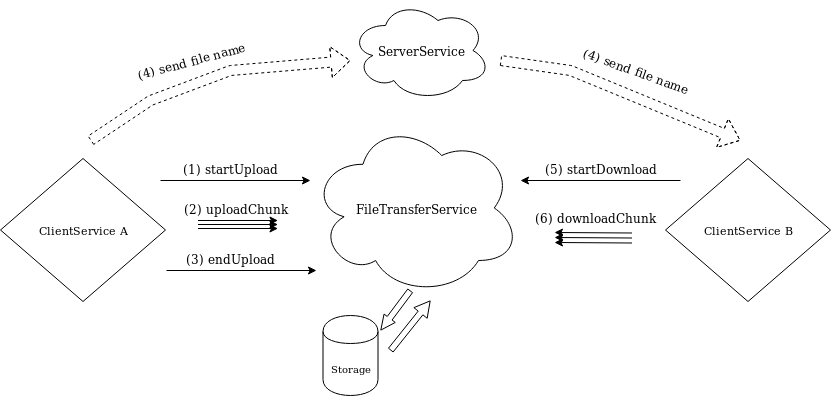

The diagram above was exported from draw.io. Its source (the exported page's mxGraphModel, read from the mxfile embedded in the PNG):
<mxGraphModel dx="1355" dy="782" grid="1" gridSize="10" guides="1" tooltips="1" connect="1" arrows="1" fold="1" page="1" pageScale="1" pageWidth="850" pageHeight="1100" math="0" shadow="0">
  <root>
    <mxCell id="0" />
    <mxCell id="1" parent="0" />
    <mxCell id="2" value="FileTransferService" style="ellipse;shape=cloud;whiteSpace=wrap;html=1;" vertex="1" parent="1">
      <mxGeometry x="350" y="660" width="210" height="175" as="geometry" />
    </mxCell>
    <mxCell id="3" value="ClientService A" style="rhombus;whiteSpace=wrap;html=1;fontSize=11;" vertex="1" parent="1">
      <mxGeometry x="40" y="698" width="165" height="143" as="geometry" />
    </mxCell>
    <mxCell id="4" value="" style="endArrow=classic;html=1;" edge="1" parent="1">
      <mxGeometry width="50" height="50" relative="1" as="geometry">
        <mxPoint x="200" y="720" as="sourcePoint" />
        <mxPoint x="350" y="720" as="targetPoint" />
      </mxGeometry>
    </mxCell>
    <mxCell id="5" value="(1) startUpload" style="text;html=1;strokeColor=none;fillColor=none;align=center;verticalAlign=middle;whiteSpace=wrap;rounded=0;" vertex="1" parent="1">
      <mxGeometry x="189" y="687.5" width="160" height="40" as="geometry" />
    </mxCell>
    <mxCell id="6" value="(2) uploadChunk" style="text;html=1;strokeColor=none;fillColor=none;align=center;verticalAlign=middle;whiteSpace=wrap;rounded=0;" vertex="1" parent="1">
      <mxGeometry x="195" y="727.5" width="160" height="40" as="geometry" />
    </mxCell>
    <mxCell id="7" value="" style="endArrow=classic;html=1;" edge="1" parent="1">
      <mxGeometry width="50" height="50" relative="1" as="geometry">
        <mxPoint x="237.5" y="760" as="sourcePoint" />
        <mxPoint x="317.5" y="760" as="targetPoint" />
      </mxGeometry>
    </mxCell>
    <mxCell id="8" value="" style="endArrow=classic;html=1;" edge="1" parent="1">
      <mxGeometry width="50" height="50" relative="1" as="geometry">
        <mxPoint x="237.5" y="764" as="sourcePoint" />
        <mxPoint x="317.5" y="764" as="targetPoint" />
      </mxGeometry>
    </mxCell>
    <mxCell id="9" value="" style="endArrow=classic;html=1;" edge="1" parent="1">
      <mxGeometry width="50" height="50" relative="1" as="geometry">
        <mxPoint x="237.5" y="768" as="sourcePoint" />
        <mxPoint x="317.5" y="768" as="targetPoint" />
      </mxGeometry>
    </mxCell>
    <mxCell id="10" value="" style="endArrow=classic;html=1;" edge="1" parent="1">
      <mxGeometry width="50" height="50" relative="1" as="geometry">
        <mxPoint x="206" y="810" as="sourcePoint" />
        <mxPoint x="356" y="810" as="targetPoint" />
      </mxGeometry>
    </mxCell>
    <mxCell id="11" value="(3) endUpload" style="text;html=1;strokeColor=none;fillColor=none;align=center;verticalAlign=middle;whiteSpace=wrap;rounded=0;" vertex="1" parent="1">
      <mxGeometry x="189" y="777.5" width="160" height="40" as="geometry" />
    </mxCell>
    <mxCell id="12" value="&lt;font style=&quot;font-size: 10px&quot;&gt;Storage&lt;/font&gt;" style="shape=cylinder;whiteSpace=wrap;html=1;boundedLbl=1;backgroundOutline=1;" vertex="1" parent="1">
      <mxGeometry x="362.5" y="855" width="55" height="80" as="geometry" />
    </mxCell>
    <mxCell id="13" value="" style="shape=flexArrow;endArrow=classic;html=1;exitX=0.476;exitY=0.971;exitDx=0;exitDy=0;exitPerimeter=0;endSize=4.6;startSize=11;width=6;endWidth=7;" edge="1" source="2" parent="1">
      <mxGeometry width="50" height="50" relative="1" as="geometry">
        <mxPoint x="460" y="840" as="sourcePoint" />
        <mxPoint x="420" y="870" as="targetPoint" />
      </mxGeometry>
    </mxCell>
    <mxCell id="14" value="" style="shape=flexArrow;endArrow=classic;html=1;endWidth=10;endSize=4.82;width=6;" edge="1" parent="1">
      <mxGeometry width="50" height="50" relative="1" as="geometry">
        <mxPoint x="430" y="890" as="sourcePoint" />
        <mxPoint x="470" y="840" as="targetPoint" />
      </mxGeometry>
    </mxCell>
    <mxCell id="15" value="&lt;div&gt;ServerService&lt;/div&gt;" style="ellipse;shape=cloud;whiteSpace=wrap;html=1;" vertex="1" parent="1">
      <mxGeometry x="390" y="540" width="140" height="100" as="geometry" />
    </mxCell>
    <mxCell id="16" value="ClientService B" style="rhombus;whiteSpace=wrap;html=1;fontSize=11;" vertex="1" parent="1">
      <mxGeometry x="705" y="698" width="165" height="143" as="geometry" />
    </mxCell>
    <mxCell id="17" value="" style="curved=1;endArrow=classic;html=1;dashed=1;shape=flexArrow;" edge="1" parent="1">
      <mxGeometry width="50" height="50" relative="1" as="geometry">
        <mxPoint x="130" y="680" as="sourcePoint" />
        <mxPoint x="390" y="600" as="targetPoint" />
        <Array as="points">
          <mxPoint x="190" y="640" />
          <mxPoint x="270" y="610" />
        </Array>
      </mxGeometry>
    </mxCell>
    <mxCell id="18" value="" style="curved=1;endArrow=classic;html=1;dashed=1;shape=flexArrow;" edge="1" parent="1">
      <mxGeometry width="50" height="50" relative="1" as="geometry">
        <mxPoint x="540" y="600" as="sourcePoint" />
        <mxPoint x="780" y="680" as="targetPoint" />
        <Array as="points">
          <mxPoint x="610" y="610" />
        </Array>
      </mxGeometry>
    </mxCell>
    <mxCell id="19" value="(4) send file name" style="text;html=1;strokeColor=none;fillColor=none;align=center;verticalAlign=middle;whiteSpace=wrap;rounded=0;rotation=-15;" vertex="1" parent="1">
      <mxGeometry x="125" y="590" width="210" height="20" as="geometry" />
    </mxCell>
    <mxCell id="20" value="&lt;div&gt;(4) send file name&lt;/div&gt;" style="text;html=1;strokeColor=none;fillColor=none;align=center;verticalAlign=middle;whiteSpace=wrap;rounded=0;rotation=20;" vertex="1" parent="1">
      <mxGeometry x="570" y="600" width="210" height="20" as="geometry" />
    </mxCell>
    <mxCell id="21" value="" style="endArrow=classic;html=1;" edge="1" parent="1">
      <mxGeometry width="50" height="50" relative="1" as="geometry">
        <mxPoint x="720" y="720" as="sourcePoint" />
        <mxPoint x="560" y="720" as="targetPoint" />
      </mxGeometry>
    </mxCell>
    <mxCell id="22" value="(5) startDownload" style="text;html=1;resizable=0;points=[];align=center;verticalAlign=middle;labelBackgroundColor=#ffffff;" vertex="1" connectable="0" parent="21">
      <mxGeometry x="0.3875" y="-3" relative="1" as="geometry">
        <mxPoint x="31" y="-9.5" as="offset" />
      </mxGeometry>
    </mxCell>
    <mxCell id="23" value="(6) downloadChunk" style="text;html=1;strokeColor=none;fillColor=none;align=center;verticalAlign=middle;whiteSpace=wrap;rounded=0;" vertex="1" parent="1">
      <mxGeometry x="554" y="736.5" width="160" height="40" as="geometry" />
    </mxCell>
    <mxCell id="24" value="" style="endArrow=classic;html=1;" edge="1" parent="1">
      <mxGeometry width="50" height="50" relative="1" as="geometry">
        <mxPoint x="671.5" y="772.5" as="sourcePoint" />
        <mxPoint x="594" y="772" as="targetPoint" />
      </mxGeometry>
    </mxCell>
    <mxCell id="25" value="" style="endArrow=classic;html=1;" edge="1" parent="1">
      <mxGeometry width="50" height="50" relative="1" as="geometry">
        <mxPoint x="671.5" y="777.5" as="sourcePoint" />
        <mxPoint x="594" y="777" as="targetPoint" />
      </mxGeometry>
    </mxCell>
    <mxCell id="26" value="" style="endArrow=classic;html=1;" edge="1" parent="1">
      <mxGeometry width="50" height="50" relative="1" as="geometry">
        <mxPoint x="671.5" y="782.5" as="sourcePoint" />
        <mxPoint x="594" y="782" as="targetPoint" />
      </mxGeometry>
    </mxCell>
  </root>
</mxGraphModel>